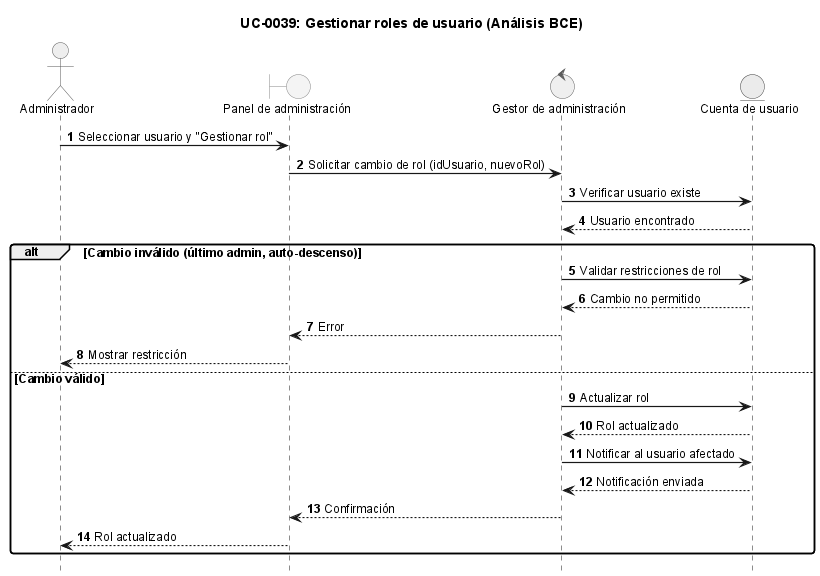

The diagram above was rendered by PlantUML. Its source (embedded in the PNG):
@startuml
!include ../_sequence-style.puml

title UC-0039: Gestionar roles de usuario (Análisis BCE)

actor "Administrador" as admin
boundary "Panel de administración" as ui
control "Gestor de administración" as ctrl
entity "Cuenta de usuario" as account

admin -> ui: Seleccionar usuario y "Gestionar rol"
ui -> ctrl: Solicitar cambio de rol (idUsuario, nuevoRol)

ctrl -> account: Verificar usuario existe
account --> ctrl: Usuario encontrado

alt Cambio inválido (último admin, auto-descenso)
    ctrl -> account: Validar restricciones de rol
    account --> ctrl: Cambio no permitido
    ctrl --> ui: Error
    ui --> admin: Mostrar restricción
else Cambio válido
    ctrl -> account: Actualizar rol
    account --> ctrl: Rol actualizado
    ctrl -> account: Notificar al usuario afectado
    account --> ctrl: Notificación enviada
    ctrl --> ui: Confirmación
    ui --> admin: Rol actualizado
end

@enduml